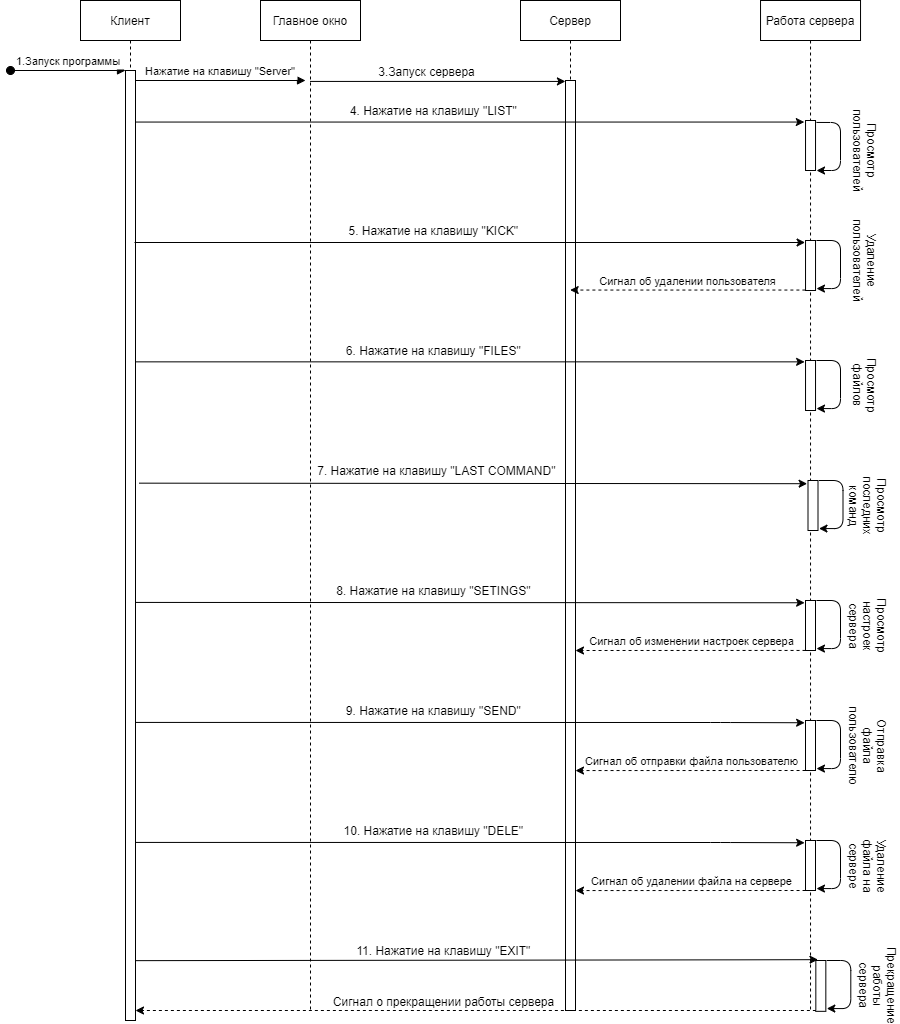

The diagram above was exported from draw.io. Its source (the exported page's mxGraphModel, read from the mxfile embedded in the PNG):
<mxGraphModel dx="1936" dy="848" grid="1" gridSize="10" guides="1" tooltips="1" connect="1" arrows="1" fold="1" page="1" pageScale="1" pageWidth="850" pageHeight="1100" math="0" shadow="0">
  <root>
    <mxCell id="0" />
    <mxCell id="1" parent="0" />
    <mxCell id="3nuBFxr9cyL0pnOWT2aG-1" value="Клиент" style="shape=umlLifeline;perimeter=lifelinePerimeter;container=1;collapsible=0;recursiveResize=0;shadow=0;strokeWidth=1;" parent="1" vertex="1">
      <mxGeometry x="70" y="80" width="100" height="1020" as="geometry" />
    </mxCell>
    <mxCell id="3nuBFxr9cyL0pnOWT2aG-2" value="" style="points=[];perimeter=orthogonalPerimeter;shadow=0;strokeWidth=1;" parent="3nuBFxr9cyL0pnOWT2aG-1" vertex="1">
      <mxGeometry x="45" y="70" width="10" height="950" as="geometry" />
    </mxCell>
    <mxCell id="3nuBFxr9cyL0pnOWT2aG-3" value="1.Запуск программы" style="verticalAlign=bottom;startArrow=oval;endArrow=block;startSize=8;shadow=0;strokeWidth=1;" parent="3nuBFxr9cyL0pnOWT2aG-1" target="3nuBFxr9cyL0pnOWT2aG-2" edge="1">
      <mxGeometry relative="1" as="geometry">
        <mxPoint x="-70" y="70" as="sourcePoint" />
      </mxGeometry>
    </mxCell>
    <mxCell id="3nuBFxr9cyL0pnOWT2aG-5" value="Главное окно" style="shape=umlLifeline;perimeter=lifelinePerimeter;container=1;collapsible=0;recursiveResize=0;shadow=0;strokeWidth=1;" parent="1" vertex="1">
      <mxGeometry x="250" y="80" width="100" height="1010" as="geometry" />
    </mxCell>
    <mxCell id="3nuBFxr9cyL0pnOWT2aG-6" value="" style="points=[];perimeter=orthogonalPerimeter;shadow=0;strokeWidth=1;" parent="3nuBFxr9cyL0pnOWT2aG-5" vertex="1">
      <mxGeometry x="45" y="80" width="10" as="geometry" />
    </mxCell>
    <mxCell id="3nuBFxr9cyL0pnOWT2aG-8" value="Нажатие на клавишу &quot;Server&quot;" style="verticalAlign=bottom;endArrow=block;entryX=0;entryY=0;shadow=0;strokeWidth=1;" parent="1" source="3nuBFxr9cyL0pnOWT2aG-2" target="3nuBFxr9cyL0pnOWT2aG-6" edge="1">
      <mxGeometry relative="1" as="geometry">
        <mxPoint x="275" y="160" as="sourcePoint" />
      </mxGeometry>
    </mxCell>
    <mxCell id="k7NGd26CvEcz3nkCpFWR-2" value="Сервер" style="shape=umlLifeline;perimeter=lifelinePerimeter;container=1;collapsible=0;recursiveResize=0;shadow=0;strokeWidth=1;" parent="1" vertex="1">
      <mxGeometry x="510" y="80" width="100" height="1010" as="geometry" />
    </mxCell>
    <mxCell id="k7NGd26CvEcz3nkCpFWR-3" value="" style="points=[];perimeter=orthogonalPerimeter;shadow=0;strokeWidth=1;" parent="k7NGd26CvEcz3nkCpFWR-2" vertex="1">
      <mxGeometry x="45" y="80" width="10" height="930" as="geometry" />
    </mxCell>
    <mxCell id="k7NGd26CvEcz3nkCpFWR-4" value="" style="endArrow=classic;html=1;entryX=-0.009;entryY=0.001;entryDx=0;entryDy=0;entryPerimeter=0;" parent="1" source="3nuBFxr9cyL0pnOWT2aG-5" target="k7NGd26CvEcz3nkCpFWR-3" edge="1">
      <mxGeometry width="50" height="50" relative="1" as="geometry">
        <mxPoint x="356" y="160" as="sourcePoint" />
        <mxPoint x="505" y="163.03999999999996" as="targetPoint" />
      </mxGeometry>
    </mxCell>
    <mxCell id="k7NGd26CvEcz3nkCpFWR-8" value="3.Запуск сервера" style="edgeLabel;html=1;align=center;verticalAlign=middle;resizable=0;points=[];fontSize=12;" parent="k7NGd26CvEcz3nkCpFWR-4" vertex="1" connectable="0">
      <mxGeometry x="-0.1131" y="1" relative="1" as="geometry">
        <mxPoint x="2.79" y="-9.16" as="offset" />
      </mxGeometry>
    </mxCell>
    <mxCell id="k7NGd26CvEcz3nkCpFWR-5" value="" style="endArrow=classic;html=1;entryX=-0.124;entryY=0.031;entryDx=0;entryDy=0;entryPerimeter=0;" parent="1" source="3nuBFxr9cyL0pnOWT2aG-2" target="k7NGd26CvEcz3nkCpFWR-11" edge="1">
      <mxGeometry width="50" height="50" relative="1" as="geometry">
        <mxPoint x="160" y="202" as="sourcePoint" />
        <mxPoint x="700" y="199" as="targetPoint" />
      </mxGeometry>
    </mxCell>
    <mxCell id="k7NGd26CvEcz3nkCpFWR-10" value="Работа сервера" style="shape=umlLifeline;perimeter=lifelinePerimeter;container=1;collapsible=0;recursiveResize=0;shadow=0;strokeWidth=1;" parent="1" vertex="1">
      <mxGeometry x="750.03" y="80" width="100" height="1010" as="geometry" />
    </mxCell>
    <mxCell id="k7NGd26CvEcz3nkCpFWR-11" value="" style="points=[];perimeter=orthogonalPerimeter;shadow=0;strokeWidth=1;horizontal=1;verticalAlign=middle;labelBackgroundColor=none;labelBorderColor=none;" parent="k7NGd26CvEcz3nkCpFWR-10" vertex="1">
      <mxGeometry x="45" y="120" width="10" height="50" as="geometry" />
    </mxCell>
    <mxCell id="k7NGd26CvEcz3nkCpFWR-12" value="" style="points=[];perimeter=orthogonalPerimeter;shadow=0;strokeWidth=1;" parent="k7NGd26CvEcz3nkCpFWR-10" vertex="1">
      <mxGeometry x="45" y="240" width="10" height="50" as="geometry" />
    </mxCell>
    <mxCell id="k7NGd26CvEcz3nkCpFWR-16" value="" style="edgeStyle=segmentEdgeStyle;endArrow=classic;html=1;exitX=1.09;exitY=0.039;exitDx=0;exitDy=0;exitPerimeter=0;" parent="k7NGd26CvEcz3nkCpFWR-10" source="k7NGd26CvEcz3nkCpFWR-11" edge="1">
      <mxGeometry width="50" height="50" relative="1" as="geometry">
        <mxPoint x="-310" y="280" as="sourcePoint" />
        <mxPoint x="56" y="170" as="targetPoint" />
        <Array as="points">
          <mxPoint x="80" y="122" />
          <mxPoint x="80" y="170" />
          <mxPoint x="56" y="170" />
        </Array>
      </mxGeometry>
    </mxCell>
    <mxCell id="k7NGd26CvEcz3nkCpFWR-13" value="4. Нажатие на клавишу &quot;LIST&quot;&amp;nbsp;" style="text;html=1;strokeColor=none;fillColor=none;align=center;verticalAlign=middle;whiteSpace=wrap;" parent="1" vertex="1">
      <mxGeometry x="300" y="180" width="250" height="20" as="geometry" />
    </mxCell>
    <mxCell id="k7NGd26CvEcz3nkCpFWR-17" value="Просмотр пользователей" style="text;html=1;strokeColor=none;fillColor=none;align=center;verticalAlign=middle;whiteSpace=wrap;rounded=0;rotation=90;" parent="1" vertex="1">
      <mxGeometry x="830" y="220" width="50" height="20" as="geometry" />
    </mxCell>
    <mxCell id="k7NGd26CvEcz3nkCpFWR-18" value="" style="edgeStyle=segmentEdgeStyle;endArrow=classic;html=1;exitX=1.09;exitY=0.039;exitDx=0;exitDy=0;exitPerimeter=0;" parent="1" edge="1">
      <mxGeometry width="50" height="50" relative="1" as="geometry">
        <mxPoint x="805.8699999999999" y="320.00000000000017" as="sourcePoint" />
        <mxPoint x="805.9700000000003" y="368.0499999999999" as="targetPoint" />
        <Array as="points">
          <mxPoint x="829.97" y="320.05" />
          <mxPoint x="829.97" y="368.05" />
          <mxPoint x="805.97" y="368.05" />
        </Array>
      </mxGeometry>
    </mxCell>
    <mxCell id="k7NGd26CvEcz3nkCpFWR-19" value="" style="endArrow=classic;html=1;entryX=-0.045;entryY=0.04;entryDx=0;entryDy=0;entryPerimeter=0;" parent="1" target="k7NGd26CvEcz3nkCpFWR-12" edge="1">
      <mxGeometry width="50" height="50" relative="1" as="geometry">
        <mxPoint x="124" y="322" as="sourcePoint" />
        <mxPoint x="790" y="322" as="targetPoint" />
      </mxGeometry>
    </mxCell>
    <mxCell id="k7NGd26CvEcz3nkCpFWR-20" value="5. Нажатие на клавишу &quot;KICK&quot;&amp;nbsp;" style="text;html=1;strokeColor=none;fillColor=none;align=center;verticalAlign=middle;whiteSpace=wrap;" parent="1" vertex="1">
      <mxGeometry x="300" y="300" width="250" height="20" as="geometry" />
    </mxCell>
    <mxCell id="k7NGd26CvEcz3nkCpFWR-21" value="Удаление пользователей" style="text;html=1;strokeColor=none;fillColor=none;align=center;verticalAlign=middle;whiteSpace=wrap;rounded=0;rotation=90;" parent="1" vertex="1">
      <mxGeometry x="830" y="330" width="50" height="20" as="geometry" />
    </mxCell>
    <mxCell id="k7NGd26CvEcz3nkCpFWR-22" value="" style="endArrow=classic;html=1;exitX=-0.014;exitY=0.991;exitDx=0;exitDy=0;exitPerimeter=0;dashed=1;" parent="1" source="k7NGd26CvEcz3nkCpFWR-12" edge="1">
      <mxGeometry width="50" height="50" relative="1" as="geometry">
        <mxPoint x="420" y="370" as="sourcePoint" />
        <mxPoint x="559.6666666666665" y="369.5500000000002" as="targetPoint" />
      </mxGeometry>
    </mxCell>
    <mxCell id="k7NGd26CvEcz3nkCpFWR-23" value="Сигнал об удалении пользователя" style="edgeLabel;html=1;align=center;verticalAlign=middle;resizable=0;points=[];" parent="k7NGd26CvEcz3nkCpFWR-22" vertex="1" connectable="0">
      <mxGeometry x="0.3469" y="2" relative="1" as="geometry">
        <mxPoint x="39.97" y="-11.55" as="offset" />
      </mxGeometry>
    </mxCell>
    <mxCell id="k7NGd26CvEcz3nkCpFWR-24" value="" style="points=[];perimeter=orthogonalPerimeter;shadow=0;strokeWidth=1;" parent="1" vertex="1">
      <mxGeometry x="795.03" y="440" width="10" height="50" as="geometry" />
    </mxCell>
    <mxCell id="k7NGd26CvEcz3nkCpFWR-25" value="" style="edgeStyle=segmentEdgeStyle;endArrow=classic;html=1;exitX=1.09;exitY=0.039;exitDx=0;exitDy=0;exitPerimeter=0;" parent="1" edge="1">
      <mxGeometry width="50" height="50" relative="1" as="geometry">
        <mxPoint x="805.8999999999999" y="440.0000000000002" as="sourcePoint" />
        <mxPoint x="806.0000000000002" y="488.05000000000007" as="targetPoint" />
        <Array as="points">
          <mxPoint x="830" y="440.05" />
          <mxPoint x="830" y="488.05" />
          <mxPoint x="806" y="488.05" />
        </Array>
      </mxGeometry>
    </mxCell>
    <mxCell id="k7NGd26CvEcz3nkCpFWR-26" value="" style="endArrow=classic;html=1;entryX=-0.091;entryY=0.027;entryDx=0;entryDy=0;entryPerimeter=0;" parent="1" target="k7NGd26CvEcz3nkCpFWR-24" edge="1">
      <mxGeometry width="50" height="50" relative="1" as="geometry">
        <mxPoint x="125" y="441.3499999999999" as="sourcePoint" />
        <mxPoint x="790" y="442" as="targetPoint" />
      </mxGeometry>
    </mxCell>
    <mxCell id="k7NGd26CvEcz3nkCpFWR-27" value="6. Нажатие на клавишу &quot;FILES&quot;&amp;nbsp;" style="text;html=1;strokeColor=none;fillColor=none;align=center;verticalAlign=middle;whiteSpace=wrap;" parent="1" vertex="1">
      <mxGeometry x="300" y="420" width="250" height="20" as="geometry" />
    </mxCell>
    <mxCell id="k7NGd26CvEcz3nkCpFWR-28" value="Просмотр файлов" style="text;html=1;strokeColor=none;fillColor=none;align=center;verticalAlign=middle;whiteSpace=wrap;rounded=0;rotation=90;" parent="1" vertex="1">
      <mxGeometry x="830" y="455" width="50" height="20" as="geometry" />
    </mxCell>
    <mxCell id="k7NGd26CvEcz3nkCpFWR-29" value="" style="points=[];perimeter=orthogonalPerimeter;shadow=0;strokeWidth=1;" parent="1" vertex="1">
      <mxGeometry x="797.5" y="560" width="10" height="50" as="geometry" />
    </mxCell>
    <mxCell id="k7NGd26CvEcz3nkCpFWR-30" value="" style="edgeStyle=segmentEdgeStyle;endArrow=classic;html=1;exitX=1.09;exitY=0.039;exitDx=0;exitDy=0;exitPerimeter=0;" parent="1" edge="1">
      <mxGeometry width="50" height="50" relative="1" as="geometry">
        <mxPoint x="808.3699999999999" y="560.0000000000002" as="sourcePoint" />
        <mxPoint x="808.4700000000003" y="608.0500000000001" as="targetPoint" />
        <Array as="points">
          <mxPoint x="832.47" y="560.05" />
          <mxPoint x="832.47" y="608.05" />
          <mxPoint x="808.47" y="608.05" />
        </Array>
      </mxGeometry>
    </mxCell>
    <mxCell id="k7NGd26CvEcz3nkCpFWR-31" value="" style="endArrow=classic;html=1;exitX=1.133;exitY=0.458;exitDx=0;exitDy=0;exitPerimeter=0;entryX=-0.088;entryY=0.064;entryDx=0;entryDy=0;entryPerimeter=0;" parent="1" target="k7NGd26CvEcz3nkCpFWR-29" edge="1">
      <mxGeometry width="50" height="50" relative="1" as="geometry">
        <mxPoint x="128.82999999999993" y="562.6600000000001" as="sourcePoint" />
        <mxPoint x="792.5" y="563" as="targetPoint" />
      </mxGeometry>
    </mxCell>
    <mxCell id="k7NGd26CvEcz3nkCpFWR-32" value="7. Нажатие на клавишу &quot;LAST COMMAND&quot;&amp;nbsp;" style="text;html=1;strokeColor=none;fillColor=none;align=center;verticalAlign=middle;whiteSpace=wrap;" parent="1" vertex="1">
      <mxGeometry x="302.5" y="540" width="250" height="20" as="geometry" />
    </mxCell>
    <mxCell id="k7NGd26CvEcz3nkCpFWR-33" value="Просмотр последних команд" style="text;html=1;strokeColor=none;fillColor=none;align=center;verticalAlign=middle;whiteSpace=wrap;rounded=0;rotation=90;" parent="1" vertex="1">
      <mxGeometry x="822.5" y="575" width="70" height="20" as="geometry" />
    </mxCell>
    <mxCell id="k7NGd26CvEcz3nkCpFWR-34" value="" style="points=[];perimeter=orthogonalPerimeter;shadow=0;strokeWidth=1;" parent="1" vertex="1">
      <mxGeometry x="795" y="680" width="10" height="50" as="geometry" />
    </mxCell>
    <mxCell id="k7NGd26CvEcz3nkCpFWR-35" value="" style="edgeStyle=segmentEdgeStyle;endArrow=classic;html=1;exitX=1.09;exitY=0.039;exitDx=0;exitDy=0;exitPerimeter=0;" parent="1" edge="1">
      <mxGeometry width="50" height="50" relative="1" as="geometry">
        <mxPoint x="805.8699999999999" y="680.0000000000002" as="sourcePoint" />
        <mxPoint x="805.9700000000003" y="728.0500000000002" as="targetPoint" />
        <Array as="points">
          <mxPoint x="829.97" y="680.05" />
          <mxPoint x="829.97" y="728.05" />
          <mxPoint x="805.97" y="728.05" />
        </Array>
      </mxGeometry>
    </mxCell>
    <mxCell id="k7NGd26CvEcz3nkCpFWR-36" value="" style="endArrow=classic;html=1;exitX=1.03;exitY=0.664;exitDx=0;exitDy=0;exitPerimeter=0;entryX=-0.088;entryY=0.045;entryDx=0;entryDy=0;entryPerimeter=0;" parent="1" target="k7NGd26CvEcz3nkCpFWR-34" edge="1">
      <mxGeometry width="50" height="50" relative="1" as="geometry">
        <mxPoint x="125.30000000000018" y="681.9200000000001" as="sourcePoint" />
        <mxPoint x="790" y="682" as="targetPoint" />
      </mxGeometry>
    </mxCell>
    <mxCell id="k7NGd26CvEcz3nkCpFWR-37" value="8. Нажатие на клавишу &quot;SETINGS&quot;&amp;nbsp;" style="text;html=1;strokeColor=none;fillColor=none;align=center;verticalAlign=middle;whiteSpace=wrap;" parent="1" vertex="1">
      <mxGeometry x="300" y="660" width="250" height="20" as="geometry" />
    </mxCell>
    <mxCell id="k7NGd26CvEcz3nkCpFWR-38" value="Просмотр настроек сервера" style="text;html=1;strokeColor=none;fillColor=none;align=center;verticalAlign=middle;whiteSpace=wrap;rounded=0;rotation=90;" parent="1" vertex="1">
      <mxGeometry x="822.5" y="692.5" width="70" height="25" as="geometry" />
    </mxCell>
    <mxCell id="k7NGd26CvEcz3nkCpFWR-40" value="" style="endArrow=classic;html=1;exitX=0.005;exitY=0.999;exitDx=0;exitDy=0;exitPerimeter=0;dashed=1;" parent="1" source="k7NGd26CvEcz3nkCpFWR-34" edge="1">
      <mxGeometry width="50" height="50" relative="1" as="geometry">
        <mxPoint x="780.1900000000002" y="730.0000000000002" as="sourcePoint" />
        <mxPoint x="564.9966666666666" y="730.0000000000002" as="targetPoint" />
      </mxGeometry>
    </mxCell>
    <mxCell id="k7NGd26CvEcz3nkCpFWR-41" value="Сигнал об изменении настроек сервера" style="edgeLabel;html=1;align=center;verticalAlign=middle;resizable=0;points=[];" parent="k7NGd26CvEcz3nkCpFWR-40" vertex="1" connectable="0">
      <mxGeometry x="0.3469" y="2" relative="1" as="geometry">
        <mxPoint x="39.97" y="-11.55" as="offset" />
      </mxGeometry>
    </mxCell>
    <mxCell id="k7NGd26CvEcz3nkCpFWR-42" value="" style="points=[];perimeter=orthogonalPerimeter;shadow=0;strokeWidth=1;" parent="1" vertex="1">
      <mxGeometry x="795" y="800" width="10" height="50" as="geometry" />
    </mxCell>
    <mxCell id="k7NGd26CvEcz3nkCpFWR-43" value="" style="edgeStyle=segmentEdgeStyle;endArrow=classic;html=1;exitX=1.09;exitY=0.039;exitDx=0;exitDy=0;exitPerimeter=0;" parent="1" edge="1">
      <mxGeometry width="50" height="50" relative="1" as="geometry">
        <mxPoint x="805.8699999999999" y="800.0000000000002" as="sourcePoint" />
        <mxPoint x="805.9700000000003" y="848.0500000000002" as="targetPoint" />
        <Array as="points">
          <mxPoint x="829.97" y="800.05" />
          <mxPoint x="829.97" y="848.05" />
          <mxPoint x="805.97" y="848.05" />
        </Array>
      </mxGeometry>
    </mxCell>
    <mxCell id="k7NGd26CvEcz3nkCpFWR-44" value="" style="endArrow=classic;html=1;exitX=1.03;exitY=0.664;exitDx=0;exitDy=0;exitPerimeter=0;entryX=-0.088;entryY=0.045;entryDx=0;entryDy=0;entryPerimeter=0;" parent="1" target="k7NGd26CvEcz3nkCpFWR-42" edge="1">
      <mxGeometry width="50" height="50" relative="1" as="geometry">
        <mxPoint x="125.30000000000018" y="801.9200000000001" as="sourcePoint" />
        <mxPoint x="790" y="802" as="targetPoint" />
        <Array as="points">
          <mxPoint x="710" y="802" />
        </Array>
      </mxGeometry>
    </mxCell>
    <mxCell id="k7NGd26CvEcz3nkCpFWR-45" value="9. Нажатие на клавишу &quot;SEND&quot;&amp;nbsp;" style="text;html=1;strokeColor=none;fillColor=none;align=center;verticalAlign=middle;whiteSpace=wrap;" parent="1" vertex="1">
      <mxGeometry x="300.00000000000006" y="780" width="250" height="20" as="geometry" />
    </mxCell>
    <mxCell id="k7NGd26CvEcz3nkCpFWR-46" value="Отправка файла пользователю" style="text;html=1;strokeColor=none;fillColor=none;align=center;verticalAlign=middle;whiteSpace=wrap;rounded=0;rotation=90;" parent="1" vertex="1">
      <mxGeometry x="822.5" y="812.5" width="70" height="25" as="geometry" />
    </mxCell>
    <mxCell id="k7NGd26CvEcz3nkCpFWR-47" value="" style="endArrow=classic;html=1;exitX=0.005;exitY=0.999;exitDx=0;exitDy=0;exitPerimeter=0;dashed=1;" parent="1" edge="1">
      <mxGeometry width="50" height="50" relative="1" as="geometry">
        <mxPoint x="795.0500000000002" y="850" as="sourcePoint" />
        <mxPoint x="564.9966666666664" y="850.0500000000002" as="targetPoint" />
      </mxGeometry>
    </mxCell>
    <mxCell id="k7NGd26CvEcz3nkCpFWR-48" value="Сигнал об отправки файла пользователю" style="edgeLabel;html=1;align=center;verticalAlign=middle;resizable=0;points=[];" parent="k7NGd26CvEcz3nkCpFWR-47" vertex="1" connectable="0">
      <mxGeometry x="0.3469" y="2" relative="1" as="geometry">
        <mxPoint x="39.97" y="-11.55" as="offset" />
      </mxGeometry>
    </mxCell>
    <mxCell id="k7NGd26CvEcz3nkCpFWR-58" value="" style="points=[];perimeter=orthogonalPerimeter;shadow=0;strokeWidth=1;" parent="1" vertex="1">
      <mxGeometry x="795" y="920" width="10" height="50" as="geometry" />
    </mxCell>
    <mxCell id="k7NGd26CvEcz3nkCpFWR-59" value="" style="edgeStyle=segmentEdgeStyle;endArrow=classic;html=1;exitX=1.09;exitY=0.039;exitDx=0;exitDy=0;exitPerimeter=0;" parent="1" edge="1">
      <mxGeometry width="50" height="50" relative="1" as="geometry">
        <mxPoint x="805.8699999999999" y="920.0000000000002" as="sourcePoint" />
        <mxPoint x="805.9700000000003" y="968.0500000000002" as="targetPoint" />
        <Array as="points">
          <mxPoint x="829.97" y="920.05" />
          <mxPoint x="829.97" y="968.05" />
          <mxPoint x="805.97" y="968.05" />
        </Array>
      </mxGeometry>
    </mxCell>
    <mxCell id="k7NGd26CvEcz3nkCpFWR-60" value="" style="endArrow=classic;html=1;exitX=1.03;exitY=0.664;exitDx=0;exitDy=0;exitPerimeter=0;entryX=-0.088;entryY=0.045;entryDx=0;entryDy=0;entryPerimeter=0;" parent="1" target="k7NGd26CvEcz3nkCpFWR-58" edge="1">
      <mxGeometry width="50" height="50" relative="1" as="geometry">
        <mxPoint x="125.30000000000018" y="921.9200000000001" as="sourcePoint" />
        <mxPoint x="790" y="922" as="targetPoint" />
        <Array as="points">
          <mxPoint x="710" y="922" />
        </Array>
      </mxGeometry>
    </mxCell>
    <mxCell id="k7NGd26CvEcz3nkCpFWR-61" value="10. Нажатие на клавишу &quot;DELE&quot;&amp;nbsp;" style="text;html=1;strokeColor=none;fillColor=none;align=center;verticalAlign=middle;whiteSpace=wrap;" parent="1" vertex="1">
      <mxGeometry x="300" y="900" width="250" height="20" as="geometry" />
    </mxCell>
    <mxCell id="k7NGd26CvEcz3nkCpFWR-62" value="Удаление файла на сервере" style="text;html=1;strokeColor=none;fillColor=none;align=center;verticalAlign=middle;whiteSpace=wrap;rounded=0;rotation=90;" parent="1" vertex="1">
      <mxGeometry x="822.5" y="932.5" width="70" height="25" as="geometry" />
    </mxCell>
    <mxCell id="k7NGd26CvEcz3nkCpFWR-63" value="" style="endArrow=classic;html=1;exitX=0.005;exitY=0.999;exitDx=0;exitDy=0;exitPerimeter=0;dashed=1;" parent="1" edge="1">
      <mxGeometry width="50" height="50" relative="1" as="geometry">
        <mxPoint x="795.0500000000002" y="970" as="sourcePoint" />
        <mxPoint x="564.9966666666664" y="970.0500000000002" as="targetPoint" />
      </mxGeometry>
    </mxCell>
    <mxCell id="k7NGd26CvEcz3nkCpFWR-64" value="Сигнал об удалении файла на сервере" style="edgeLabel;html=1;align=center;verticalAlign=middle;resizable=0;points=[];" parent="k7NGd26CvEcz3nkCpFWR-63" vertex="1" connectable="0">
      <mxGeometry x="0.3469" y="2" relative="1" as="geometry">
        <mxPoint x="39.97" y="-11.55" as="offset" />
      </mxGeometry>
    </mxCell>
    <mxCell id="k7NGd26CvEcz3nkCpFWR-67" value="" style="points=[];perimeter=orthogonalPerimeter;shadow=0;strokeWidth=1;" parent="1" vertex="1">
      <mxGeometry x="805.33" y="1040" width="10" height="50.83" as="geometry" />
    </mxCell>
    <mxCell id="k7NGd26CvEcz3nkCpFWR-68" value="" style="edgeStyle=segmentEdgeStyle;endArrow=classic;html=1;exitX=1.09;exitY=0.039;exitDx=0;exitDy=0;exitPerimeter=0;" parent="1" edge="1">
      <mxGeometry width="50" height="50" relative="1" as="geometry">
        <mxPoint x="816.1999999999999" y="1040" as="sourcePoint" />
        <mxPoint x="816.3000000000003" y="1088.0500000000002" as="targetPoint" />
        <Array as="points">
          <mxPoint x="840.3000000000001" y="1040.0499999999997" />
          <mxPoint x="840.3000000000001" y="1088.0499999999997" />
          <mxPoint x="816.3000000000001" y="1088.0499999999997" />
        </Array>
      </mxGeometry>
    </mxCell>
    <mxCell id="k7NGd26CvEcz3nkCpFWR-69" value="" style="endArrow=classic;html=1;exitX=1;exitY=0.937;exitDx=0;exitDy=0;exitPerimeter=0;" parent="1" source="3nuBFxr9cyL0pnOWT2aG-2" edge="1">
      <mxGeometry width="50" height="50" relative="1" as="geometry">
        <mxPoint x="138.80000000000018" y="1039.26" as="sourcePoint" />
        <mxPoint x="807.5" y="1039.1699999999998" as="targetPoint" />
        <Array as="points">
          <mxPoint x="723.5" y="1039.34" />
        </Array>
      </mxGeometry>
    </mxCell>
    <mxCell id="k7NGd26CvEcz3nkCpFWR-70" value="11. Нажатие на клавишу &quot;EXIT&quot;&amp;nbsp;" style="text;html=1;strokeColor=none;fillColor=none;align=center;verticalAlign=middle;whiteSpace=wrap;" parent="1" vertex="1">
      <mxGeometry x="310.33" y="1020.0000000000001" width="250" height="20" as="geometry" />
    </mxCell>
    <mxCell id="k7NGd26CvEcz3nkCpFWR-71" value="Прекращение работы сервера" style="text;html=1;strokeColor=none;fillColor=none;align=center;verticalAlign=middle;whiteSpace=wrap;rounded=0;rotation=90;" parent="1" vertex="1">
      <mxGeometry x="832.83" y="1052.5" width="70" height="25" as="geometry" />
    </mxCell>
    <mxCell id="k7NGd26CvEcz3nkCpFWR-72" value="" style="endArrow=classic;html=1;exitX=0.005;exitY=0.999;exitDx=0;exitDy=0;exitPerimeter=0;dashed=1;" parent="1" target="3nuBFxr9cyL0pnOWT2aG-2" edge="1">
      <mxGeometry width="50" height="50" relative="1" as="geometry">
        <mxPoint x="805.3800000000002" y="1090" as="sourcePoint" />
        <mxPoint x="129.99666666666653" y="1090" as="targetPoint" />
      </mxGeometry>
    </mxCell>
    <mxCell id="k7NGd26CvEcz3nkCpFWR-74" value="Сигнал о прекращении работы сервера" style="edgeLabel;html=1;align=center;verticalAlign=middle;resizable=0;points=[];fontSize=12;" parent="k7NGd26CvEcz3nkCpFWR-72" vertex="1" connectable="0">
      <mxGeometry x="0.0637" y="2" relative="1" as="geometry">
        <mxPoint x="-10.88" y="-11.17" as="offset" />
      </mxGeometry>
    </mxCell>
  </root>
</mxGraphModel>